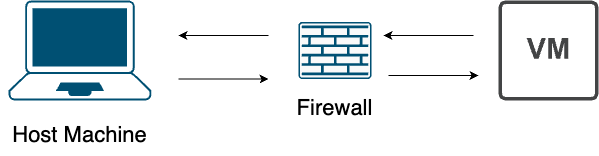

The diagram above was exported from draw.io. Its source (the exported page's mxGraphModel, read from the mxfile embedded in the PNG):
<mxGraphModel dx="1363" dy="866" grid="1" gridSize="10" guides="1" tooltips="1" connect="1" arrows="1" fold="1" page="1" pageScale="1" pageWidth="850" pageHeight="1100" math="0" shadow="0">
  <root>
    <mxCell id="0" />
    <mxCell id="1" parent="0" />
    <mxCell id="E0rs5hF5zuR-3TelkyXY-71" value="" style="points=[[0.13,0.02,0],[0.5,0,0],[0.87,0.02,0],[0.885,0.4,0],[0.985,0.985,0],[0.5,1,0],[0.015,0.985,0],[0.115,0.4,0]];verticalLabelPosition=bottom;sketch=0;html=1;verticalAlign=top;aspect=fixed;align=center;pointerEvents=1;shape=mxgraph.cisco19.laptop;fillColor=#005073;strokeColor=none;" vertex="1" parent="1">
      <mxGeometry x="50" y="485" width="142.86" height="100" as="geometry" />
    </mxCell>
    <mxCell id="E0rs5hF5zuR-3TelkyXY-72" value="" style="sketch=0;points=[[0.015,0.015,0],[0.985,0.015,0],[0.985,0.985,0],[0.015,0.985,0],[0.25,0,0],[0.5,0,0],[0.75,0,0],[1,0.25,0],[1,0.5,0],[1,0.75,0],[0.75,1,0],[0.5,1,0],[0.25,1,0],[0,0.75,0],[0,0.5,0],[0,0.25,0]];verticalLabelPosition=bottom;html=1;verticalAlign=top;aspect=fixed;align=center;pointerEvents=1;shape=mxgraph.cisco19.rect;prIcon=firewall;fillColor=#FAFAFA;strokeColor=#005073;" vertex="1" parent="1">
      <mxGeometry x="340" y="506.5" width="72.96" height="57" as="geometry" />
    </mxCell>
    <mxCell id="E0rs5hF5zuR-3TelkyXY-73" value="" style="sketch=0;pointerEvents=1;shadow=0;dashed=0;html=1;strokeColor=none;fillColor=#434445;aspect=fixed;labelPosition=center;verticalLabelPosition=bottom;verticalAlign=top;align=center;outlineConnect=0;shape=mxgraph.vvd.virtual_machine;" vertex="1" parent="1">
      <mxGeometry x="540" y="485" width="100" height="100" as="geometry" />
    </mxCell>
    <mxCell id="E0rs5hF5zuR-3TelkyXY-74" value="" style="endArrow=classic;html=1;rounded=0;" edge="1" parent="1">
      <mxGeometry width="50" height="50" relative="1" as="geometry">
        <mxPoint x="430" y="560" as="sourcePoint" />
        <mxPoint x="520" y="560" as="targetPoint" />
      </mxGeometry>
    </mxCell>
    <mxCell id="E0rs5hF5zuR-3TelkyXY-75" value="" style="endArrow=none;html=1;rounded=0;endFill=0;startArrow=classic;startFill=1;" edge="1" parent="1">
      <mxGeometry width="50" height="50" relative="1" as="geometry">
        <mxPoint x="425" y="520" as="sourcePoint" />
        <mxPoint x="515" y="520" as="targetPoint" />
      </mxGeometry>
    </mxCell>
    <mxCell id="E0rs5hF5zuR-3TelkyXY-76" value="" style="endArrow=classic;html=1;rounded=0;" edge="1" parent="1">
      <mxGeometry width="50" height="50" relative="1" as="geometry">
        <mxPoint x="220" y="563.5" as="sourcePoint" />
        <mxPoint x="310" y="563.5" as="targetPoint" />
      </mxGeometry>
    </mxCell>
    <mxCell id="E0rs5hF5zuR-3TelkyXY-77" value="" style="endArrow=none;html=1;rounded=0;endFill=0;startArrow=classic;startFill=1;" edge="1" parent="1">
      <mxGeometry width="50" height="50" relative="1" as="geometry">
        <mxPoint x="220" y="520" as="sourcePoint" />
        <mxPoint x="310" y="520" as="targetPoint" />
      </mxGeometry>
    </mxCell>
    <mxCell id="E0rs5hF5zuR-3TelkyXY-78" value="Host Machine" style="text;html=1;align=center;verticalAlign=middle;resizable=0;points=[];autosize=1;strokeColor=none;fillColor=none;fontSize=22;" vertex="1" parent="1">
      <mxGeometry x="41.43" y="600" width="160" height="40" as="geometry" />
    </mxCell>
    <mxCell id="E0rs5hF5zuR-3TelkyXY-79" value="Firewall" style="text;html=1;align=center;verticalAlign=middle;resizable=0;points=[];autosize=1;strokeColor=none;fillColor=none;fontSize=22;" vertex="1" parent="1">
      <mxGeometry x="326.48" y="573" width="100" height="40" as="geometry" />
    </mxCell>
  </root>
</mxGraphModel>